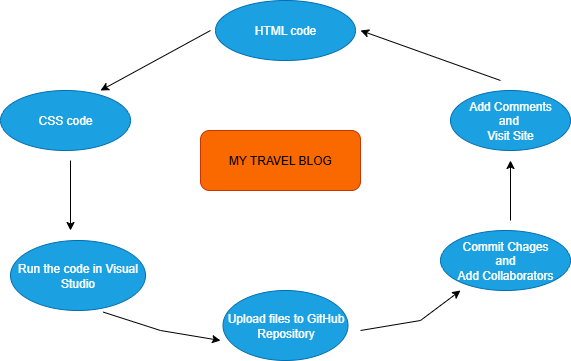

The diagram above was exported from draw.io. Its source (the exported page's mxGraphModel, read from the mxfile embedded in the PNG):
<mxGraphModel dx="1034" dy="570" grid="1" gridSize="10" guides="1" tooltips="1" connect="1" arrows="1" fold="1" page="1" pageScale="1" pageWidth="850" pageHeight="1100" math="0" shadow="0">
  <root>
    <mxCell id="0" />
    <mxCell id="1" parent="0" />
    <mxCell id="yyjAbAHwLVeNC7jYsZpY-3" value="HTML code" style="ellipse;whiteSpace=wrap;html=1;fillColor=#1ba1e2;fontColor=#ffffff;strokeColor=#006EAF;" vertex="1" parent="1">
      <mxGeometry x="375" y="60" width="140" height="60" as="geometry" />
    </mxCell>
    <mxCell id="yyjAbAHwLVeNC7jYsZpY-4" value="CSS code" style="ellipse;whiteSpace=wrap;html=1;fillColor=#1ba1e2;fontColor=#ffffff;strokeColor=#006EAF;" vertex="1" parent="1">
      <mxGeometry x="160" y="150" width="130" height="60" as="geometry" />
    </mxCell>
    <mxCell id="yyjAbAHwLVeNC7jYsZpY-5" value="Run the code in Visual Studio" style="ellipse;whiteSpace=wrap;html=1;fillColor=#1ba1e2;fontColor=#ffffff;strokeColor=#006EAF;" vertex="1" parent="1">
      <mxGeometry x="170" y="300" width="135" height="70" as="geometry" />
    </mxCell>
    <mxCell id="yyjAbAHwLVeNC7jYsZpY-6" value="Upload files to GitHub Repository" style="ellipse;whiteSpace=wrap;html=1;fillColor=#1ba1e2;fontColor=#ffffff;strokeColor=#006EAF;" vertex="1" parent="1">
      <mxGeometry x="382.5" y="350" width="125" height="70" as="geometry" />
    </mxCell>
    <mxCell id="yyjAbAHwLVeNC7jYsZpY-7" value="MY TRAVEL BLOG" style="rounded=1;whiteSpace=wrap;html=1;fillColor=#fa6800;strokeColor=#C73500;fontColor=#000000;" vertex="1" parent="1">
      <mxGeometry x="360" y="190" width="160" height="60" as="geometry" />
    </mxCell>
    <mxCell id="yyjAbAHwLVeNC7jYsZpY-8" value="Commit Chages&lt;br&gt;and&lt;br&gt;Add Collaborators" style="ellipse;whiteSpace=wrap;html=1;fillColor=#1ba1e2;fontColor=#ffffff;strokeColor=#006EAF;" vertex="1" parent="1">
      <mxGeometry x="600" y="290" width="130" height="60" as="geometry" />
    </mxCell>
    <mxCell id="yyjAbAHwLVeNC7jYsZpY-9" value="Add Comments&lt;br&gt;and&amp;nbsp;&lt;br&gt;Visit Site" style="ellipse;whiteSpace=wrap;html=1;fillColor=#1ba1e2;fontColor=#ffffff;strokeColor=#006EAF;" vertex="1" parent="1">
      <mxGeometry x="610" y="150" width="120" height="60" as="geometry" />
    </mxCell>
    <mxCell id="yyjAbAHwLVeNC7jYsZpY-10" value="" style="endArrow=classic;html=1;rounded=0;" edge="1" parent="1">
      <mxGeometry width="50" height="50" relative="1" as="geometry">
        <mxPoint x="370" y="90" as="sourcePoint" />
        <mxPoint x="260" y="150" as="targetPoint" />
      </mxGeometry>
    </mxCell>
    <mxCell id="yyjAbAHwLVeNC7jYsZpY-11" value="" style="endArrow=classic;html=1;rounded=0;" edge="1" parent="1">
      <mxGeometry width="50" height="50" relative="1" as="geometry">
        <mxPoint x="230" y="220" as="sourcePoint" />
        <mxPoint x="230" y="290" as="targetPoint" />
      </mxGeometry>
    </mxCell>
    <mxCell id="yyjAbAHwLVeNC7jYsZpY-13" value="" style="endArrow=classic;html=1;rounded=0;exitX=0.687;exitY=1.023;exitDx=0;exitDy=0;exitPerimeter=0;" edge="1" parent="1" source="yyjAbAHwLVeNC7jYsZpY-5">
      <mxGeometry width="50" height="50" relative="1" as="geometry">
        <mxPoint x="260" y="400" as="sourcePoint" />
        <mxPoint x="380" y="400" as="targetPoint" />
        <Array as="points">
          <mxPoint x="320" y="390" />
        </Array>
      </mxGeometry>
    </mxCell>
    <mxCell id="yyjAbAHwLVeNC7jYsZpY-14" value="" style="endArrow=classic;html=1;rounded=0;" edge="1" parent="1">
      <mxGeometry width="50" height="50" relative="1" as="geometry">
        <mxPoint x="520" y="390" as="sourcePoint" />
        <mxPoint x="620" y="350" as="targetPoint" />
        <Array as="points">
          <mxPoint x="580" y="380" />
        </Array>
      </mxGeometry>
    </mxCell>
    <mxCell id="yyjAbAHwLVeNC7jYsZpY-17" value="" style="endArrow=classic;html=1;rounded=0;" edge="1" parent="1">
      <mxGeometry width="50" height="50" relative="1" as="geometry">
        <mxPoint x="670" y="280" as="sourcePoint" />
        <mxPoint x="670" y="220" as="targetPoint" />
      </mxGeometry>
    </mxCell>
    <mxCell id="yyjAbAHwLVeNC7jYsZpY-18" value="" style="endArrow=classic;html=1;rounded=0;" edge="1" parent="1">
      <mxGeometry width="50" height="50" relative="1" as="geometry">
        <mxPoint x="660" y="140" as="sourcePoint" />
        <mxPoint x="520" y="90" as="targetPoint" />
      </mxGeometry>
    </mxCell>
  </root>
</mxGraphModel>